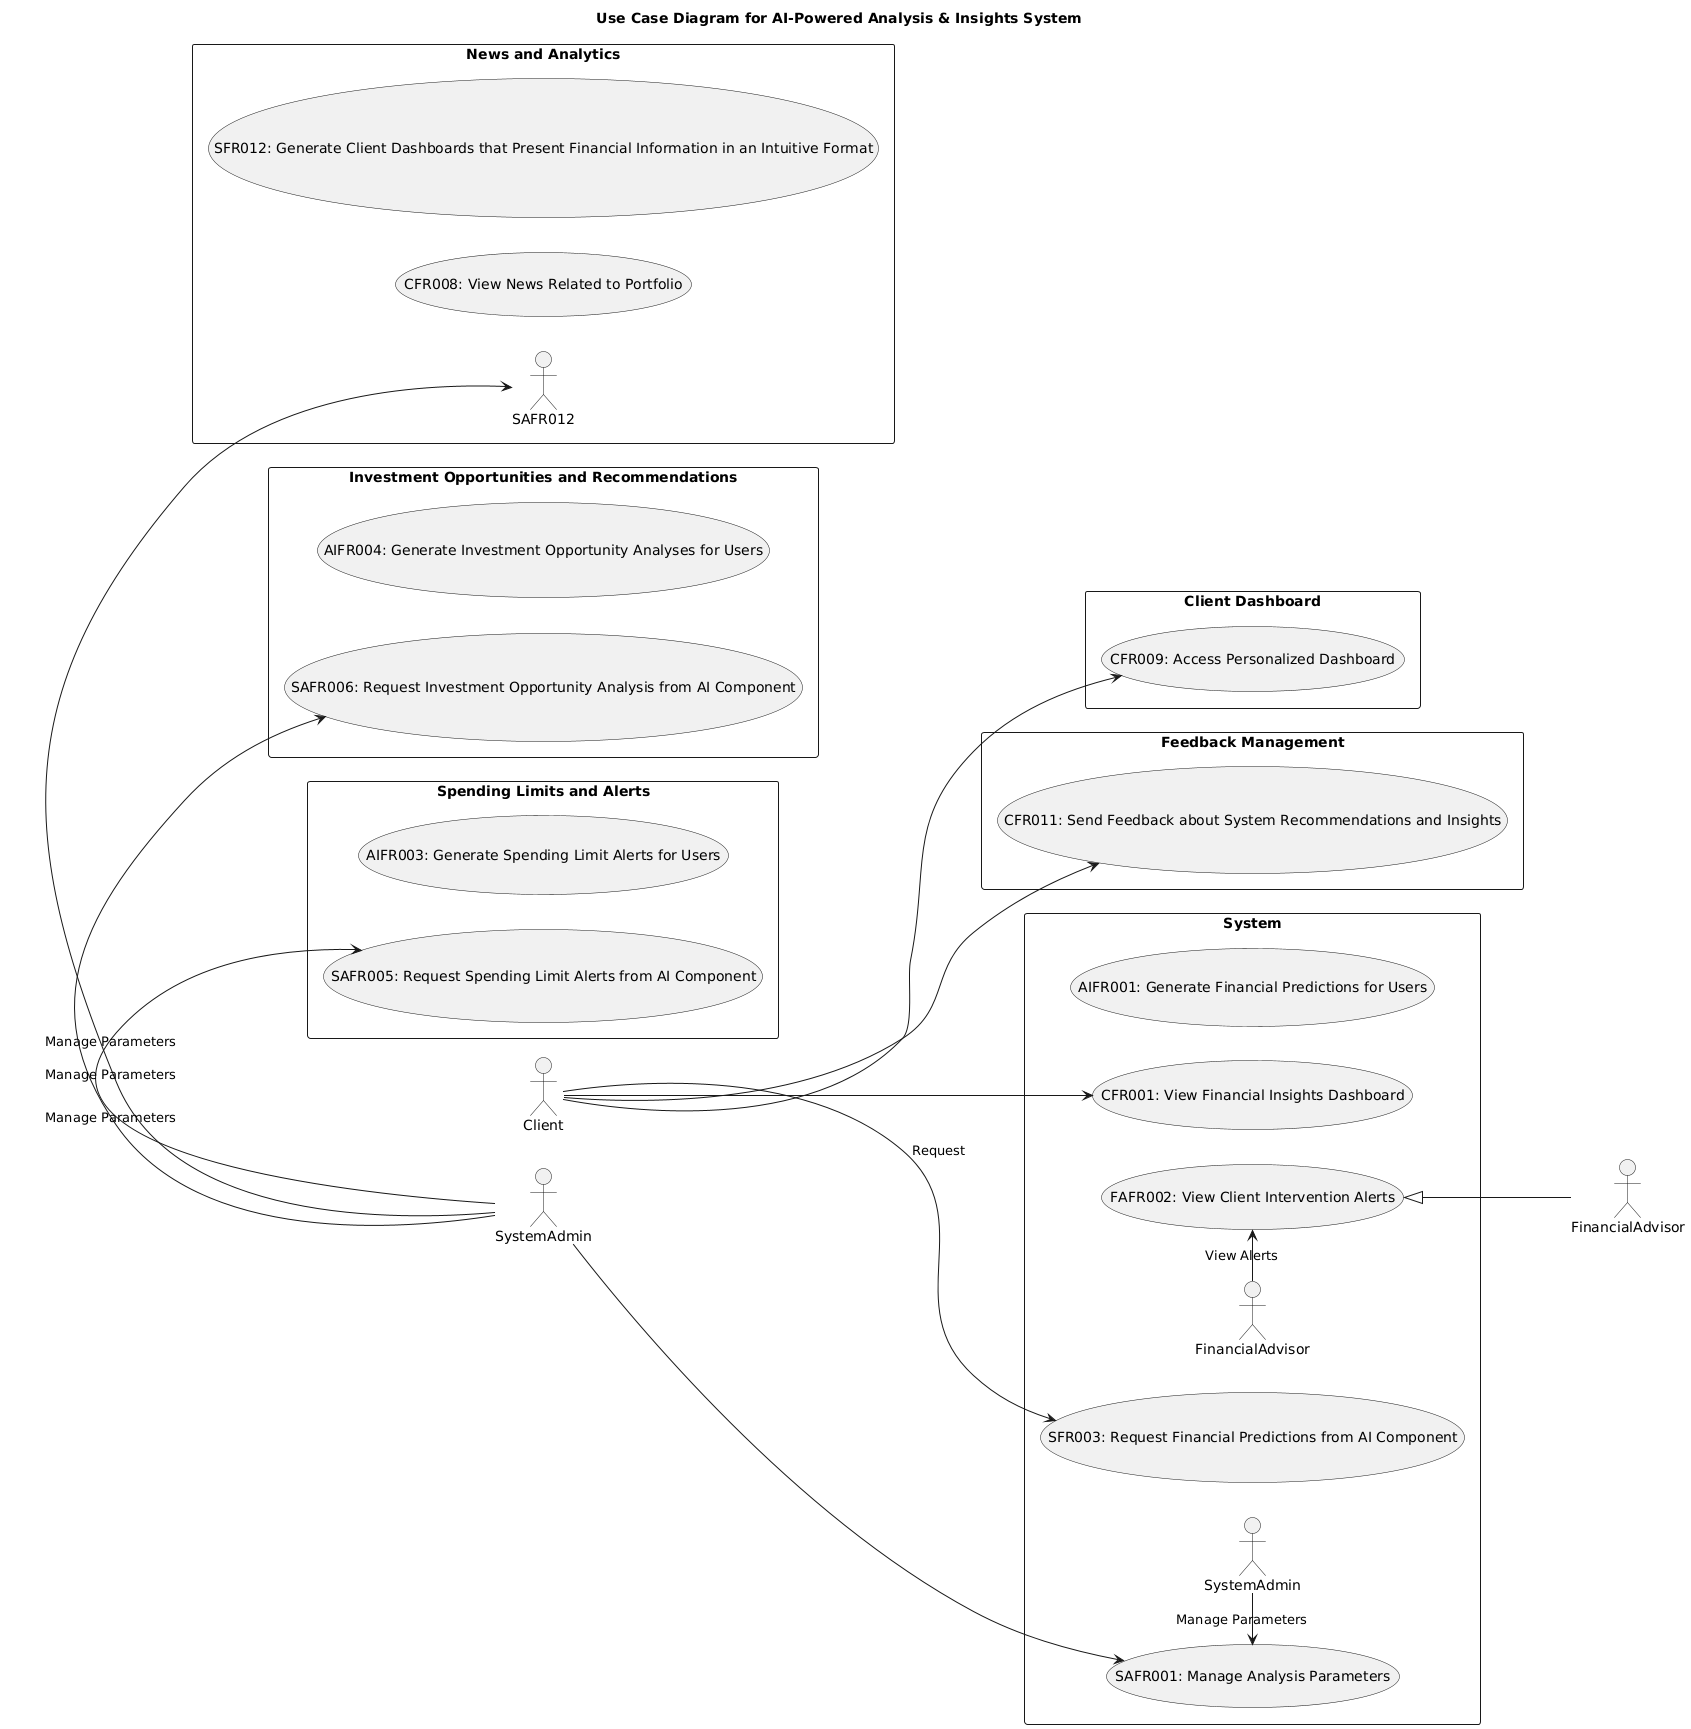

The diagram above was rendered by PlantUML. Its source (embedded in the PNG):
@startuml
left to right direction

title Use Case Diagram for AI-Powered Analysis & Insights System

:Client: as Client
:SystemAdmin: as SysAdmin
:FinancialAdvisor: as FAFR001

rectangle "System" {
  usecase "CFR001: View Financial Insights Dashboard" as CFR001
  usecase "SAFR001: Manage Analysis Parameters" as SAFR001
  usecase "FAFR002: View Client Intervention Alerts" as FAFR002
  usecase "SFR003: Request Financial Predictions from AI Component" as SFR003
  usecase "AIFR001: Generate Financial Predictions for Users" as AIFR001
  
  Client --> CFR001
  SysAdmin --> SAFR001
  FAFR002 <|-- (FAFR001)
  
  Client -> SFR003 : "Request"
  SystemAdmin -> SAFR001 : "Manage Parameters"
  FinancialAdvisor -> FAFR002 : "View Alerts"
}

rectangle "Client Dashboard" {
  usecase "CFR009: Access Personalized Dashboard" as CFR009
  
  Client --> CFR009
}

rectangle "Spending Limits and Alerts" {
  usecase "SAFR005: Request Spending Limit Alerts from AI Component" as SAFR005
  usecase "AIFR003: Generate Spending Limit Alerts for Users" as AIFR003
  
  SysAdmin -> SAFR005 : "Manage Parameters"
}

rectangle "Investment Opportunities and Recommendations" {
  usecase "SAFR006: Request Investment Opportunity Analysis from AI Component" as SAFR006
  usecase "AIFR004: Generate Investment Opportunity Analyses for Users" as AIFR004
  
  SysAdmin -> SAFR006 : "Manage Parameters"
}

rectangle "News and Analytics" {
  usecase "CFR008: View News Related to Portfolio" as CFR008
  usecase "SFR012: Generate Client Dashboards that Present Financial Information in an Intuitive Format" as SFR012
  
  SysAdmin -> SAFR012 : "Manage Parameters"
}

rectangle "Feedback Management" {
  usecase "CFR011: Send Feedback about System Recommendations and Insights" as CFR011
  
  Client --> CFR011
}
@enduml